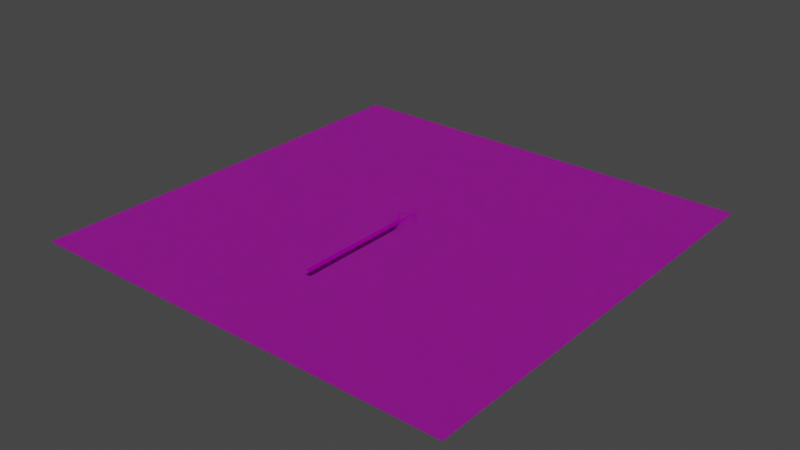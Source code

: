 # Source: IslandNew.blend  (saved by Blender 3.4.6; exported with 4.5.12 LTS)
import bpy
from mathutils import Matrix  # noqa: F401  (used for matrix-valued properties, if any)

bpy.ops.wm.read_factory_settings(use_empty=True)
scene = bpy.context.scene
scene.name = 'Scene'

# ---- collections
col_misc = bpy.data.collections.new('Misc'); scene.collection.children.link(col_misc)
col_collection = bpy.data.collections.new('Collection'); scene.collection.children.link(col_collection)

# ---- images (referenced by path relative to the original .blend; pixels are not part of the script)
import os
ASSET_DIR = os.environ.get("B2B_ASSET_DIR", "")  # directory of the original .blend (textures are referenced by path, not embedded)
HERE = os.path.dirname(os.path.abspath(__file__))  # packed textures are extracted next to this script under _unpacked/

def load_image(name, relpath, width, height, colorspace="sRGB"):
    """Load a texture the original file referenced (path relative to the .blend, or extracted next to this script)."""
    p = next((c for c in (os.path.join(HERE, relpath), os.path.join(ASSET_DIR, relpath)) if relpath and os.path.exists(c)), "")
    if p:
        img = bpy.data.images.load(p, check_existing=True)
        img.name = name
    else:  # same state as the original file: an image datablock whose file is absent (Cycles renders it pink)
        img = bpy.data.images.new(name, width, height)
        img.source = "FILE"
        img.filepath = "//" + (relpath or name)
    img.colorspace_settings.name = colorspace
    return img
img_dirt_2_png = load_image('dirt_2.png', 'dirt_2.png', 1024, 1024, 'sRGB')
img_dirt_2_normal_png = load_image('dirt_2_normal.png', 'dirt_2_normal.png', 1024, 1024, 'sRGB')
img_concrete_019_basecolor_jpg_001 = load_image('Concrete_019_BaseColor.jpg.001', 'Concrete_019_BaseColor.jpg', 1024, 1024, 'sRGB')
img_concrete_019_normal_jpg_001 = load_image('Concrete_019_Normal.jpg.001', 'Concrete_019_Normal.jpg', 1024, 1024, 'sRGB')
img_concrete_019_roughness_jpg_001 = load_image('Concrete_019_Roughness.jpg.001', 'Concrete_019_Roughness.jpg', 1024, 1024, 'sRGB')
img_gravel_001_basecolor_jpg_001 = load_image('Gravel_001_BaseColor.jpg.001', 'Gravel_001_BaseColor.jpg', 1024, 1024, 'sRGB')
img_gravel_001_roughness_jpg_001 = load_image('Gravel_001_Roughness.jpg.001', 'Gravel_001_Roughness.jpg', 1024, 1024, 'sRGB')
img_gravel_001_normal_jpg_001 = load_image('Gravel_001_Normal.jpg.001', 'Gravel_001_Normal.jpg', 1024, 1024, 'sRGB')

# ---- materials (node trees are filled in below, after node groups)
mat_ground = bpy.data.materials.new('Ground')
mat_ground.use_transparent_shadow = False
mat_concrete = bpy.data.materials.new('Concrete')
mat_concrete.use_transparent_shadow = False
mat_gravel = bpy.data.materials.new('Gravel')
mat_gravel.use_transparent_shadow = False

# ---- material node trees
mat_ground.use_nodes = True; mat_ground.node_tree.nodes.clear()
_N = mat_ground.node_tree.nodes; _L = mat_ground.node_tree.links
n0 = _N.new('ShaderNodeOutputMaterial'); n0.name = 'Material Output'; n0.location = (300, 300)
n1 = _N.new('ShaderNodeTexImage'); n1.name = 'Image Texture'; n1.location = (-350, 294)
n1.image = img_dirt_2_png
n2 = _N.new('ShaderNodeBsdfPrincipled'); n2.name = 'Principled BSDF'; n2.location = (10, 300)
n2.distribution = 'GGX'
n2.subsurface_method = 'RANDOM_WALK_SKIN'
n2.inputs[2].default_value = 0.8382
n2.inputs[3].default_value = 1.45
n2.inputs[8].default_value = 1.0
n2.inputs[10].default_value = 0.3164
n2.inputs[13].default_value = 0.0
n2.inputs[27].default_value = (0.0, 0.0, 0.0, 1.0)
n2.inputs[28].default_value = 1.0
n3 = _N.new('ShaderNodeTexImage'); n3.name = 'Image Texture.001'; n3.location = (-380, -77)
n3.image = img_dirt_2_normal_png
n4 = _N.new('ShaderNodeMix'); n4.name = 'Mix'; n4.location = (-160, 180)
n4.data_type = 'RGBA'
n4.inputs[0].default_value = 0.3164
n4.inputs[7].default_value = (0.152, 0.07755, 0.04587, 1.0)
_L.new(n2.outputs[0], n0.inputs[0])
_L.new(n3.outputs[0], n2.inputs[5])
_L.new(n1.outputs[0], n4.inputs[6])
_L.new(n4.outputs[2], n2.inputs[0])
n0.is_active_output = True
mat_concrete.use_nodes = True; mat_concrete.node_tree.nodes.clear()
_N = mat_concrete.node_tree.nodes; _L = mat_concrete.node_tree.links
n0 = _N.new('ShaderNodeBsdfPrincipled'); n0.name = 'Principled BSDF'; n0.location = (10, 300)
n0.distribution = 'GGX'
n0.subsurface_method = 'RANDOM_WALK_SKIN'
n0.inputs[1].default_value = 0.1055
n0.inputs[3].default_value = 1.45
n0.inputs[13].default_value = 0.0
n0.inputs[27].default_value = (0.0, 0.0, 0.0, 1.0)
n0.inputs[28].default_value = 1.0
n1 = _N.new('ShaderNodeOutputMaterial'); n1.name = 'Material Output'; n1.location = (300, 300)
n2 = _N.new('ShaderNodeTexImage'); n2.name = 'Image Texture'; n2.location = (-422, 364)
n2.image = img_concrete_019_basecolor_jpg_001
n3 = _N.new('ShaderNodeTexImage'); n3.name = 'Image Texture.001'; n3.location = (-515, -190)
n3.image = img_concrete_019_normal_jpg_001
n4 = _N.new('ShaderNodeTexImage'); n4.name = 'Image Texture.002'; n4.location = (-370, 63)
n4.image = img_concrete_019_roughness_jpg_001
_L.new(n0.outputs[0], n1.inputs[0])
_L.new(n2.outputs[0], n0.inputs[0])
_L.new(n3.outputs[0], n0.inputs[5])
_L.new(n4.outputs[0], n0.inputs[2])
n1.is_active_output = True
mat_gravel.use_nodes = True; mat_gravel.node_tree.nodes.clear()
_N = mat_gravel.node_tree.nodes; _L = mat_gravel.node_tree.links
n0 = _N.new('ShaderNodeBsdfPrincipled'); n0.name = 'Principled BSDF'; n0.location = (10, 300)
n0.distribution = 'GGX'
n0.subsurface_method = 'RANDOM_WALK_SKIN'
n0.inputs[1].default_value = 0.1
n0.inputs[3].default_value = 1.45
n0.inputs[13].default_value = 0.1
n0.inputs[27].default_value = (0.0, 0.0, 0.0, 1.0)
n0.inputs[28].default_value = 1.0
n1 = _N.new('ShaderNodeOutputMaterial'); n1.name = 'Material Output'; n1.location = (300, 300)
n2 = _N.new('ShaderNodeTexImage'); n2.name = 'Image Texture.002'; n2.location = (-449, 408)
n2.image = img_gravel_001_basecolor_jpg_001
n3 = _N.new('ShaderNodeTexImage'); n3.name = 'Image Texture'; n3.location = (-580, 72)
n3.image = img_gravel_001_roughness_jpg_001
n4 = _N.new('ShaderNodeTexImage'); n4.name = 'Image Texture.001'; n4.location = (-386, -224)
n4.image = img_gravel_001_normal_jpg_001
_L.new(n0.outputs[0], n1.inputs[0])
_L.new(n2.outputs[0], n0.inputs[0])
_L.new(n4.outputs[0], n0.inputs[5])
_L.new(n3.outputs[0], n0.inputs[2])
n1.is_active_output = True

# ---- world
world_world = bpy.data.worlds.new('World'); scene.world = world_world
world_world.use_nodes = True; world_world.node_tree.nodes.clear()
_N = world_world.node_tree.nodes; _L = world_world.node_tree.links
n0 = _N.new('ShaderNodeOutputWorld'); n0.name = 'World Output'; n0.location = (300, 300)
n1 = _N.new('ShaderNodeBackground'); n1.name = 'Background'; n1.location = (10, 300)
n1.inputs[0].default_value = (0.05088, 0.05088, 0.05088, 1.0)
_L.new(n1.outputs[0], n0.inputs[0])
n0.is_active_output = True
world_world.color = (0.05088, 0.05088, 0.05088)
world_world.use_sun_shadow = False
world_world.sun_shadow_jitter_overblur = 0.0

# ---- lights
light_sun = bpy.data.lights.new('Sun', 'SUN')
light_sun.transmission_factor = 0.0
light_sun.energy = 1.0
light_sun.shadow_soft_size = 0.125

# ---- meshes
me_cylinder = bpy.data.meshes.new('Cylinder')
me_cylinder.from_pydata([(4.181, 42.45, -11.45), (2.507, 25.46, -1.451), (8.322, 41.84, -11.45), (4.99, 25.09, -1.451), (12.38, 40.82, -11.45), (7.425, 24.48, -1.451), (16.32, 39.41, -11.45), (9.788, 23.63, -1.451), (20.11, 37.62, -11.45), (12.06, 22.56, -1.451), (23.7, 35.47, -11.45), (14.21, 21.27, -1.451), (27.06, 32.97, -11.45), (16.23, 19.77, -1.451), (30.16, 30.16, -11.45), (18.09, 18.09, -1.451), (32.97, 27.06, -11.45), (19.77, 16.23, -1.451), (35.47, 23.7, -11.45), (21.27, 14.21, -1.451), (37.62, 20.11, -11.45), (22.56, 12.06, -1.451), (39.41, 16.32, -11.45), (23.63, 9.788, -1.451), (40.82, 12.38, -11.45), (24.48, 7.425, -1.451), (41.84, 8.322, -11.45), (25.09, 4.99, -1.451), (42.45, 4.181, -11.45), (25.46, 2.507, -1.451), (42.66, -1.238e-07, -11.45), (25.58, 4.325e-08, -1.451), (42.45, -4.181, -11.45), (25.46, -2.507, -1.451), (41.84, -8.322, -11.45), (25.09, -4.99, -1.451), (40.82, -12.38, -11.45), (24.48, -7.425, -1.451), (39.41, -16.32, -11.45), (23.63, -9.788, -1.451), (37.62, -20.11, -11.45), (22.56, -12.06, -1.451), (35.47, -23.7, -11.45), (21.27, -14.21, -1.451), (32.97, -27.06, -11.45), (19.77, -16.23, -1.451), (30.16, -30.16, -11.45), (18.09, -18.09, -1.451), (27.06, -32.97, -11.45), (16.23, -19.77, -1.451), (23.7, -35.47, -11.45), (14.21, -21.27, -1.451), (20.11, -37.62, -11.45), (12.06, -22.56, -1.451), (16.32, -39.41, -11.45), (9.788, -23.63, -1.451), (12.38, -40.82, -11.45), (7.425, -24.48, -1.451), (8.322, -41.84, -11.45), (4.99, -25.09, -1.451), (-8.322, -41.84, -11.45), (-4.99, -25.09, -1.451), (-12.38, -40.82, -11.45), (-7.425, -24.48, -1.451), (-16.32, -39.41, -11.45), (-9.788, -23.63, -1.451), (-20.11, -37.62, -11.45), (-12.06, -22.56, -1.451), (-23.7, -35.47, -11.45), (-14.21, -21.27, -1.451), (-27.06, -32.97, -11.45), (-16.23, -19.77, -1.451), (-30.16, -30.16, -11.45), (-18.09, -18.09, -1.451), (-32.97, -27.06, -11.45), (-19.77, -16.23, -1.451), (-35.47, -23.7, -11.45), (-21.27, -14.21, -1.451), (-37.62, -20.11, -11.45), (-22.56, -12.06, -1.451), (-39.41, -16.32, -11.45), (-23.63, -9.788, -1.451), (-40.82, -12.38, -11.45), (-24.48, -7.425, -1.451), (-41.84, -8.322, -11.45), (-25.09, -4.99, -1.451), (-42.45, -4.181, -11.45), (-25.46, -2.507, -1.451), (-42.66, -1.238e-07, -11.45), (-25.58, 4.325e-08, -1.451), (-42.45, 4.181, -11.45), (-25.46, 2.507, -1.451), (-41.84, 8.322, -11.45), (-25.09, 4.99, -1.451), (-40.82, 12.38, -11.45), (-24.48, 7.425, -1.451), (-39.41, 16.32, -11.45), (-23.63, 9.788, -1.451), (-37.62, 20.11, -11.45), (-22.56, 12.06, -1.451), (-35.47, 23.7, -11.45), (-21.27, 14.21, -1.451), (-32.97, 27.06, -11.45), (-19.77, 16.23, -1.451), (-30.16, 30.16, -11.45), (-18.09, 18.09, -1.451), (-27.06, 32.97, -11.45), (-16.23, 19.77, -1.451), (-23.7, 35.47, -11.45), (-14.21, 21.27, -1.451), (-20.11, 37.62, -11.45), (-12.06, 22.56, -1.451), (-16.32, 39.41, -11.45), (-9.788, 23.63, -1.451), (-12.38, 40.82, -11.45), (-7.425, 24.48, -1.451), (-8.322, 41.84, -11.45), (-4.99, 25.09, -1.451), (-4.181, 42.45, -11.45), (-2.507, 25.46, -1.451), (0.0, -41.84, -11.45), (-3.992, -246.8, -1.215), (-4.99, -246.8, -1.215), (18.21, 1.569, -1.681), (0.0, 42.45, -11.45), (0.0, 25.46, -1.451), (-3.224e-05, 24.06, -1.451), (22.38, 1.577, -1.451), (-22.38, 1.579, -1.451), (-18.26, 1.569, -1.681), (1.973, -18.5, -1.451), (-2.025, -18.5, -1.451), (-2.016, 1.568, -1.451), (1.989, 1.568, -1.451), (1.977, -13.99, -1.451), (-2.023, -13.99, -1.451), (17.75, 1.568, -1.451), (-17.81, 1.568, -1.451), (2.002, 17.34, -1.451), (-2.008, 17.34, -1.451), (4.99, -25.09, -2.897), (-4.99, -25.09, -2.897), (-3.992, -246.8, -1.451), (3.992, -246.8, -1.451), (3.992, -25.09, -1.451), (-3.992, -25.09, -1.451), (3.992, -25.09, -1.215), (4.99, -25.09, -1.215), (4.99, -246.8, -1.215), (3.992, -246.8, -1.215), (-4.99, -246.8, -1.451), (4.99, -246.8, -1.451), (-4.99, -25.09, -1.215), (-3.992, -25.09, -1.215), (-5.907, -21.07, -1.451), (5.881, -21.07, -1.451), (1.976, -14.44, -1.451), (1.578, -18.5, -1.451), (-2.023, -14.44, -1.451), (-1.62, -18.5, -1.451), (18.21, 1.569, -1.451), (21.91, 1.577, -1.451), (-18.26, 1.569, -1.451), (-21.92, 1.578, -1.451), (-0.0002411, 23.59, -1.451), (1.601, 17.75, -1.451), (-1.606, 17.75, -1.451), (1.581, -13.99, -1.451), (1.602, 18.22, -1.451), (-1.605, 18.23, -1.451), (-1.618, -13.99, -1.451), (6.831, -22.69, -1.451), (-7.123, -24.55, -1.451), (-5.688, -21.24, -1.451), (6.57, -22.81, -1.451), (7.106, -24.56, -1.451), (5.676, -21.23, -1.451), (4.092, -19.47, -1.451), (3.948, -19.66, -1.451), (-4.203, -19.36, -1.451), (-4.044, -19.55, -1.451), (-6.808, -22.72, -1.451), (-6.548, -22.85, -1.451), (-1.62, -18.5, -1.681), (1.578, -18.5, -1.681), (1.581, -18.57, -1.451), (-1.622, -18.57, -1.451), (21.91, 1.577, -1.681), (-21.92, 1.578, -1.681), (-7.123, -24.55, -1.681), (-5.688, -21.24, -1.681), (6.57, -22.81, -1.681), (7.106, -24.56, -1.681), (5.676, -21.23, -1.681), (3.948, -19.66, -1.681), (-4.044, -19.55, -1.681), (-6.548, -22.85, -1.681), (1.581, -18.57, -1.681), (-1.622, -18.57, -1.681), (1.976, -14.44, -1.681), (-2.023, -14.44, -1.681), (1.581, -13.99, -1.681), (-1.606, 17.75, -1.681), (1.601, 17.75, -1.681), (-1.618, -13.99, -1.681), (1.602, 18.22, -1.681), (-1.605, 18.23, -1.681), (-0.0002412, 23.59, -1.681), (4.99, -25.09, -1.451), (-4.99, -25.09, -1.451), (-3.992, -246.8, -1.451), (3.992, -246.8, -1.451), (3.992, -25.09, -1.451), (-3.992, -25.09, -1.451), (-4.99, -246.8, -1.451), (4.99, -246.8, -1.451), (4.99, -25.09, -1.451), (-4.99, -25.09, -1.451), (-3.992, -246.8, -1.451), (3.992, -246.8, -1.451), (3.992, -25.09, -1.451), (-3.992, -25.09, -1.451), (-4.99, -246.8, -1.451), (4.99, -246.8, -1.451), (-4.99, -25.09, -2.207), (-4.99, -246.8, -2.207), (4.99, -25.09, -2.207), (4.99, -246.8, -2.21)], [(141, 61), (59, 140)], [(0, 1, 3, 2), (2, 3, 5, 4), (4, 5, 7, 6), (6, 7, 9, 8), (8, 9, 11, 10), (10, 11, 13, 12), (12, 13, 15, 14), (14, 15, 17, 16), (16, 17, 19, 18), (18, 19, 21, 20), (20, 21, 23, 22), (22, 23, 25, 24), (24, 25, 27, 26), (26, 27, 29, 28), (28, 29, 31, 30), (30, 31, 33, 32), (32, 33, 35, 34), (34, 35, 37, 36), (36, 37, 39, 38), (38, 39, 41, 40), (40, 41, 43, 42), (42, 43, 45, 44), (44, 45, 47, 46), (46, 47, 49, 48), (48, 49, 51, 50), (50, 51, 53, 52), (52, 53, 55, 54), (54, 55, 57, 56), (56, 57, 175, 59, 58), (110, 111, 113, 112), (114, 115, 117, 116), (106, 107, 109, 108), (108, 109, 111, 110), (112, 113, 115, 114), (1, 0, 124, 125), (116, 117, 119, 118), (117, 115, 113, 111, 109, 107, 105, 103, 101, 99, 97, 95, 93, 91, 89, 128, 126, 125, 119), (3, 1, 125, 126, 127, 31, 29, 27, 25, 23, 21, 19, 17, 15, 13, 11, 9, 7, 5), (63, 181, 154, 179, 131, 128, 89, 87, 85, 83, 81, 79, 77, 75, 73, 71, 69, 67, 65), (185, 178, 177, 130, 157), (125, 124, 118, 119), (134, 136, 133), (133, 138, 165, 167, 134), (126, 128, 163, 164), (139, 137, 132), (137, 135, 132), (136, 138, 133), (183, 198, 195, 190, 196, 189, 61, 145, 144, 59, 192, 191, 193, 194, 197, 184), (60, 172, 63, 62), (62, 63, 65, 64), (64, 65, 67, 66), (66, 67, 69, 68), (68, 69, 71, 70), (70, 71, 73, 72), (72, 73, 75, 74), (74, 75, 77, 76), (76, 77, 79, 78), (84, 85, 87, 86), (94, 95, 97, 96), (78, 79, 81, 80), (80, 81, 83, 82), (82, 83, 85, 84), (100, 101, 103, 102), (102, 103, 105, 104), (104, 105, 107, 106), (92, 93, 95, 94), (96, 97, 99, 98), (98, 99, 101, 100), (90, 91, 93, 92), (86, 87, 89, 88), (88, 89, 91, 90), (57, 171, 174, 175), (152, 61, 150, 122), (151, 143, 211, 215), (142, 143, 211, 210), (150, 142, 121, 122), (143, 151, 148, 149), (182, 172, 189, 196), (145, 153, 121, 142), (147, 146, 149, 148), (144, 59, 208, 212), (144, 146, 147, 59), (61, 152, 153, 145), (59, 147, 148, 151), (153, 152, 122, 121), (146, 144, 143, 149), (127, 161, 157, 130), (137, 162, 158, 135), (134, 167, 156), (156, 160, 136, 134), (159, 163, 128, 131), (164, 161, 127, 126), (158, 170, 135), (168, 165, 138, 136, 160), (166, 169, 162, 137, 139), (170, 166, 139, 132, 135), (171, 155, 176, 174), (161, 164, 207, 187), (179, 154, 173, 180), (172, 182, 181, 63), (178, 185, 197, 194), (155, 171, 57, 55, 53, 51, 49, 47, 45, 43, 41, 39, 37, 35, 33, 31, 127, 130, 177), (182, 173, 154, 181), (59, 144, 145, 61, 60, 120, 58), (178, 176, 155, 177), (180, 186, 159, 131, 179), (172, 61, 189), (173, 182, 196, 190), (59, 175, 192), (185, 157, 184, 197), (159, 186, 198, 183), (186, 180, 195, 198), (157, 161, 187, 184), (203, 202, 204, 200, 129, 188, 183, 184, 187, 123, 199, 201), (176, 178, 194, 193), (174, 176, 193, 191), (156, 167, 201, 199), (175, 174, 191, 192), (180, 173, 190, 195), (160, 156, 199, 123), (170, 158, 200, 204), (166, 170, 204, 202), (158, 162, 129, 200), (167, 165, 203, 201), (163, 159, 183, 188), (207, 188, 129, 206, 202, 203, 205, 123, 187), (165, 168, 205, 203), (162, 169, 206, 129), (169, 166, 202, 206), (168, 160, 123, 205), (164, 163, 188, 207), (61, 172, 152), (172, 60, 152), (152, 60, 61), (152, 60, 120), (147, 175, 59), (147, 58, 175), (58, 147, 120), (208, 215, 223, 216), (209, 213, 221, 217), (215, 211, 219, 223), (144, 145, 213, 212), (61, 145, 213, 209), (59, 151, 215, 208), (142, 150, 214, 210), (150, 61, 209, 214), (220, 216, 223, 219), (221, 218, 219, 220), (217, 221, 218, 222), (214, 209, 217, 222), (212, 213, 221, 220), (210, 211, 219, 218), (210, 214, 222, 218), (212, 208, 216, 220), (222, 217, 224, 225), (216, 223, 227, 226)])
me_cylinder.polygons.foreach_set('material_index', [0, 0, 0, 0, 0, 0, 0, 0, 0, 0, 0, 0, 0, 0, 0, 0, 0, 0, 0, 0, 0, 0, 0, 0, 0, 0, 0, 0, 0, 0, 0, 0, 0, 0, 0, 0, 0, 0, 0, 1, 0, 0, 1, 1, 0, 0, 0, 2, 0, 0, 0, 0, 0, 0, 0, 0, 0, 0, 0, 0, 0, 0, 0, 0, 0, 0, 0, 0, 0, 0, 0, 1, 1, 1, 0, 1, 1, 1, 1, 1, 1, 1, 1, 1, 1, 1, 1, 1, 1, 1, 1, 1, 1, 1, 1, 1, 1, 1, 1, 1, 1, 0, 1, 0, 1, 1, 1, 1, 1, 1, 1, 1, 1, 2, 1, 1, 1, 1, 1, 1, 1, 1, 1, 1, 1, 2, 1, 1, 1, 1, 1, 1, 0, 0, 0, 1, 0, 0, 1, 1, 1, 1, 1, 1, 1, 1, 1, 1, 1, 1, 1, 0, 1, 1, 1, 1])
_uv = me_cylinder.uv_layers.new(name='UVMap')
_uv.uv.foreach_set('vector', [-22.9, 14.75, -14.8, 8.505, -15.56, 7.472, -24.15, 12.97, -24.15, 12.97, -15.56, 7.472, -16.22, 6.378, -25.24, 11.1, -25.24, 11.1, -16.22, 6.378, -16.79, 5.228, -26.17, 9.135, -26.17, 9.135, -16.79, 5.228, -17.24, 4.032, -26.92, 7.097, -26.92, 7.097, -17.24, 4.032, -17.58, 2.801, -27.48, 5.002, -27.48, 5.002, -17.58, 2.801, -17.81, 1.585, -27.86, 2.864, -27.86, 2.864, -17.81, 1.585, -17.91, 0.3488, -28.05, 0.7, -28.05, 0.7, -17.91, 0.3488, -17.88, -0.8998, -28.03, -1.476, -28.03, -1.476, -17.88, -0.8998, -17.74, -2.151, -27.82, -3.646, -27.82, -3.646, -17.74, -2.151, -17.47, -3.396, -27.42, -5.794, -27.42, -5.794, -17.47, -3.396, -17.08, -4.624, -26.82, -7.904, -26.82, -7.904, -17.08, -4.624, -16.57, -5.826, -26.03, -9.959, -26.03, -9.959, -16.57, -5.826, -15.95, -6.989, -25.07, -11.94, -25.07, -11.94, -15.95, -6.989, -15.24, -8.106, -23.94, -13.84, -23.94, -13.84, -15.24, -8.106, -14.46, -9.171, -22.64, -15.64, -22.64, -15.64, -14.46, -9.171, -13.61, -10.17, -21.19, -17.32, -21.19, -17.32, -13.61, -10.17, -12.68, -11.09, -19.6, -18.87, -19.6, -18.87, -12.68, -11.09, -11.67, -11.92, -17.88, -20.27, -17.88, -20.27, -11.67, -11.92, -10.59, -12.66, -16.04, -21.52, -16.04, -21.52, -10.59, -12.66, -9.447, -13.3, -14.1, -22.6, -14.1, -22.6, -9.447, -13.3, -8.278, -13.83, -12.08, -23.5, -12.08, -23.5, -8.278, -13.83, -7.058, -14.24, -9.977, -24.23, -9.977, -24.23, -7.058, -14.24, -5.796, -14.54, -7.819, -24.76, -7.819, -24.76, -5.796, -14.54, -4.502, -14.71, -5.618, -25.1, -5.618, -25.1, -4.502, -14.71, -3.185, -14.76, -3.392, -25.25, -3.392, -25.25, -3.185, -14.76, -1.858, -14.69, -1.157, -25.2, -1.157, -25.2, -1.858, -14.69, -0.5237, -14.5, 1.072, -24.96, 1.072, -24.96, -0.5237, -14.5, 0.8057, -14.21, 3.276, -24.53, 3.276, -24.53, 0.8057, -14.21, 0.9752, -14.16, 26.22, -15.93, 5.435, -23.91, -12.74, 22.56, -8.914, 13.29, -10.02, 12.75, -14.68, 21.65, -16.54, 20.58, -11.08, 12.09, -12.1, 11.31, -18.31, 19.34, -8.643, 23.82, -6.562, 14.04, -7.777, 13.72, -10.72, 23.28, -10.72, 23.28, -7.777, 13.72, -8.914, 13.29, -12.74, 22.56, -14.68, 21.65, -10.02, 12.75, -11.08, 12.09, -16.54, 20.58, -14.8, 8.505, -22.9, 14.75, -21.43, 16.35, -13.91, 9.435, -18.31, 19.34, -12.1, 11.31, -13.05, 10.43, -19.96, 17.94, -12.1, 11.31, -11.08, 12.09, -10.02, 12.75, -8.914, 13.29, -7.777, 13.72, -6.562, 14.04, -5.324, 14.25, -4.072, 14.34, -2.818, 14.32, -1.57, 14.18, -0.3402, 13.93, 0.862, 13.57, 2.028, 13.1, 3.156, 12.54, 4.251, 11.89, 2.64, 10.93, -13.35, 8.899, -13.91, 9.435, -13.05, 10.43, -15.56, 7.472, -14.8, 8.505, -13.91, 9.435, -13.35, 8.899, -13.6, -7.429, -14.46, -9.171, -15.24, -8.106, -15.95, -6.989, -16.57, -5.826, -17.08, -4.624, -17.47, -3.396, -17.74, -2.151, -17.88, -0.8998, -17.91, 0.3488, -17.81, 1.585, -17.58, 2.801, -17.24, 4.032, -16.79, 5.228, -16.22, 6.378, 10.32, -2.125, 9.358, -1.972, 8.377, -1.943, 7.181, -2.251, 6.261, -2.984, 2.64, 10.93, 4.251, 11.89, 5.293, 11.18, 6.261, 10.38, 7.142, 9.501, 7.925, 8.555, 8.603, 7.545, 9.198, 6.45, 9.689, 5.304, 10.07, 4.117, 10.35, 2.898, 10.51, 1.656, 10.56, 0.4006, 10.49, -0.861, -0.6692, 6.65, -0.6833, 7.216, -0.7378, 7.224, -0.721, 6.694, -0.6769, 6.642, -13.91, 9.435, -21.43, 16.35, -19.96, 17.94, -13.05, 10.43, 23.6, 18.3, 19.58, 7.655, 26.93, 11.03, 11.07, -3.584, 13.17, -8.155, 13.35, -8.265, 9.228, 0.7522, 9.13, 0.6792, -10.44, -5.211, -1.419, -12.38, -1.406, -12.27, -10.31, -5.164, 30.33, 3.66, 26.34, -7.093, 33.71, -3.709, 26.34, -7.093, 37.04, -10.97, 33.71, -3.709, 19.58, 7.655, 30.31, 3.666, 26.93, 11.03, 5.521, -5.326, 5.537, -5.343, 5.158, -6.246, 5.172, -7.131, 5.371, -7.784, 5.669, -8.388, 6.38, -7.963, 6.643, -7.698, 8.754, -5.577, 9.018, -5.312, 9.437, -4.605, 8.83, -4.288, 8.174, -4.109, 7.299, -4.152, 6.384, -4.493, 6.367, -4.465, 19.83, -5.785, 10.29, -2.28, 10.32, -2.125, 20.25, -3.7, 20.25, -3.7, 10.32, -2.125, 10.49, -0.861, 20.49, -1.588, 20.49, -1.588, 10.49, -0.861, 10.56, 0.4006, 20.55, 0.5401, 20.55, 0.5401, 10.56, 0.4006, 10.51, 1.656, 20.43, 2.663, 20.43, 2.663, 10.51, 1.656, 10.35, 2.898, 20.13, 4.766, 20.13, 4.766, 10.35, 2.898, 10.07, 4.117, 19.64, 6.833, 19.64, 6.833, 10.07, 4.117, 9.689, 5.304, 18.97, 8.848, 18.97, 8.848, 9.689, 5.304, 9.198, 6.45, 18.12, 10.8, 18.12, 10.8, 9.198, 6.45, 8.603, 7.545, 17.11, 12.66, 13.13, 17.62, 6.261, 10.38, 5.293, 11.18, 11.52, 19.02, 4.042, 23.09, 0.862, 13.57, -0.3402, 13.93, 1.983, 23.68, 17.11, 12.66, 8.603, 7.545, 7.925, 8.555, 15.93, 14.43, 15.93, 14.43, 7.925, 8.555, 7.142, 9.501, 14.6, 16.08, 14.6, 16.08, 7.142, 9.501, 6.261, 10.38, 13.13, 17.62, -2.251, 24.31, -2.818, 14.32, -4.072, 14.34, -4.393, 24.34, -4.393, 24.34, -4.072, 14.34, -5.324, 14.25, -6.53, 24.17, -6.53, 24.17, -5.324, 14.25, -6.562, 14.04, -8.643, 23.82, 6.04, 22.32, 2.028, 13.1, 0.862, 13.57, 4.042, 23.09, 1.983, 23.68, -0.3402, 13.93, -1.57, 14.18, -0.1202, 24.09, -0.1202, 24.09, -1.57, 14.18, -2.818, 14.32, -2.251, 24.31, 7.964, 21.38, 3.156, 12.54, 2.028, 13.1, 6.04, 22.32, 11.52, 19.02, 5.293, 11.18, 4.251, 11.89, 9.798, 20.28, 9.798, 20.28, 4.251, 11.89, 3.156, 12.54, 7.964, 21.38, -0.3496, 8.677, -0.5217, 8.27, -0.4573, 8.248, -0.283, 8.643, 1.779, 43.41, 1.688, 43.41, 1.688, -42.41, 1.779, -42.41, 0.5312, 1.0, 0.475, 0.8029, 0.475, 0.8029, 0.5312, 1.0, 0.0, 0.0, 0.0, 0.0, 0.0, 0.0, 0.0, 0.0, 0.0, 0.0, 0.0, 0.0, 0.0, 0.0, 0.0, 0.0, 0.475, 0.8029, 0.5312, 1.0, 0.5312, 1.0, 0.475, 0.8029, 7.858, -9.921, 8.335, -10.2, 8.37, -10.14, 7.896, -9.861, 2.257, 43.41, 2.166, 43.41, 2.166, -42.41, 2.257, -42.41, 2.355, -42.41, 2.742, -42.41, 2.742, 43.41, 2.355, 43.41, 0.475, 0.8029, 0.5312, 1.0, 0.5312, 1.0, 0.475, 0.8029, 11.78, 2.363, 11.7, 2.37, 11.51, 2.115, 11.6, 2.057, 12.24, 2.353, 12.26, 2.44, 11.92, 2.472, 11.88, 2.397, 2.264, -42.41, 2.355, -42.41, 2.355, 43.41, 2.264, 43.41, 2.166, 43.41, 1.779, 43.41, 1.779, -42.41, 2.166, -42.41, 2.742, -42.41, 2.833, -42.41, 2.833, 43.41, 2.742, 43.41, -13.6, -7.429, -13.41, -7.275, 1.531, -9.578, 1.362, -9.701, 2.807, 3.493, 2.669, 3.419, 8.98, 0.9703, 8.946, 1.084, 9.13, 0.6792, 9.228, 0.7522, 9.068, 0.7741, 9.068, 0.7741, 6.72, -5.449, 6.869, -5.394, 9.13, 0.6792, 6.42, -8.485, -1.406, -12.27, -1.419, -12.38, 6.419, -8.572, -13.18, 8.725, -13.41, -7.275, -13.6, -7.429, -13.35, 8.899, 8.98, 0.9703, 9.069, 1.114, 8.946, 1.084, 13.34, -8.382, 13.35, -8.265, 13.17, -8.155, 6.869, -5.394, 6.72, -5.449, 4.939, 10.11, 4.843, 10.18, 2.669, 3.419, 2.807, 3.493, 4.904, 9.909, 9.069, 1.114, 4.939, 10.11, 4.904, 9.909, 6.959, 5.393, 8.946, 1.084, -0.5217, 8.27, -0.6576, 7.827, -0.5931, 7.813, -0.4573, 8.248, -8.036, 4.949, -10.31, -5.164, -10.23, -5.138, -7.984, 4.898, 6.797, -9.146, 7.328, -9.657, 7.386, -9.592, 6.847, -9.093, 8.335, -10.2, 7.858, -9.921, 7.808, -9.993, 8.295, -10.28, -0.6833, 7.216, -0.6692, 6.65, -0.6243, 6.619, -0.6225, 7.212, 0.4648, -12.09, 0.5464, -13.17, 0.8057, -14.21, -0.5237, -14.5, -1.858, -14.69, -3.185, -14.76, -4.502, -14.71, -5.796, -14.54, -7.058, -14.24, -8.278, -13.83, -9.447, -13.3, -10.59, -12.66, -11.67, -11.92, -12.68, -11.09, -13.61, -10.17, -14.46, -9.171, -13.6, -7.429, 1.362, -9.701, 0.7542, -10.79, 7.858, -9.921, 7.386, -9.592, 7.328, -9.657, 7.808, -9.993, 26.22, -15.93, 26.43, -15.47, 28.04, -11.75, 28.24, -11.28, 19.83, -5.785, 18.14, -9.663, 16.46, -13.54, -0.6833, 7.216, -0.5931, 7.813, -0.6576, 7.827, -0.7378, 7.224, 6.847, -9.093, 6.434, -8.487, 6.42, -8.485, 6.419, -8.572, 6.797, -9.146, 8.335, -10.2, 8.916, -10.53, 8.37, -10.14, 7.386, -9.592, 7.858, -9.921, 7.896, -9.861, 7.43, -9.537, -0.08343, 9.099, -0.283, 8.643, -0.235, 8.622, -0.6692, 6.65, -0.6769, 6.642, -0.6363, 6.604, -0.6243, 6.619, 6.42, -8.485, 6.434, -8.487, 6.456, -8.415, 6.43, -8.41, 6.434, -8.487, 6.847, -9.093, 6.898, -9.047, 6.456, -8.415, -0.6769, 6.642, -8.036, 4.949, -7.984, 4.898, -0.6363, 6.604, -3.464, 5.271, -4.328, 4.402, 4.285, -4.11, 4.299, -4.34, -4.431, -4.468, -5.418, -5.456, 5.516, -5.323, 6.367, -4.465, 6.386, 6.419, 5.391, 5.413, 5.371, -3.255, 5.143, -3.241, -0.5931, 7.813, -0.6833, 7.216, -0.6225, 7.212, -0.5375, 7.8, -0.4573, 8.248, -0.5931, 7.813, -0.5375, 7.8, -0.4061, 8.229, 9.068, 0.7741, 9.228, 0.7522, 9.276, 0.822, 9.03, 0.8686, -0.283, 8.643, -0.4573, 8.248, -0.4061, 8.229, -0.235, 8.622, 6.847, -9.093, 7.386, -9.592, 7.43, -9.537, 6.898, -9.047, 6.72, -5.449, 9.068, 0.7741, 9.03, 0.8686, 6.612, -5.485, 9.069, 1.114, 8.98, 0.9703, 9.005, 0.8683, 9.169, 1.088, 4.939, 10.11, 9.069, 1.114, 9.169, 1.088, 5.004, 10.18, 8.98, 0.9703, 2.669, 3.419, 2.547, 3.384, 9.005, 0.8683, 9.228, 0.7522, 13.35, -8.265, 13.44, -8.261, 9.276, 0.822, -1.406, -12.27, 6.42, -8.485, 6.43, -8.41, -1.394, -12.17, -5.478, 6.42, -5.418, -5.456, -4.431, -4.468, -4.462, 4.535, -4.328, 4.402, -3.464, 5.271, -3.592, 5.401, 5.391, 5.413, 6.386, 6.419, 13.35, -8.265, 13.34, -8.382, 13.42, -8.516, 13.44, -8.261, 2.669, 3.419, 4.843, 10.18, 4.815, 10.31, 2.547, 3.384, 4.843, 10.18, 4.939, 10.11, 5.004, 10.18, 4.815, 10.31, 13.34, -8.382, 6.72, -5.449, 6.612, -5.485, 13.42, -8.516, -10.31, -5.164, -1.406, -12.27, -1.394, -12.17, -10.23, -5.138, 8.916, -10.53, 8.335, -10.2, 8.88, -10.6, 10.29, -2.28, 19.83, -5.785, 10.01, -3.367, 0.0, 0.0, 0.0, 0.0, 0.0, 0.0, 10.01, -3.367, 19.83, -5.785, 18.14, -9.663, -0.1328, 9.12, -0.283, 8.643, -0.08343, 9.099, 7.987, -8.018, 16.46, -13.54, 7.391, -8.96, 16.46, -13.54, 7.987, -8.018, 18.14, -9.663, 0.5312, 1.0, 0.5312, 1.0, 0.5312, 1.0, 0.5312, 1.0, 0.2032, 0.01461, 0.2125, 0.01461, 0.2125, 0.01461, 0.2032, 0.01461, 0.5312, 1.0, 0.475, 0.8029, 0.475, 0.8029, 0.5312, 1.0, 0.475, 0.8029, 0.2125, 0.01461, 0.2125, 0.01461, 0.475, 0.8029, 0.2032, 0.01461, 0.2125, 0.01461, 0.2125, 0.01461, 0.2032, 0.01461, 0.5312, 1.0, 0.5312, 1.0, 0.5312, 1.0, 0.5312, 1.0, 0.0, 0.0, 0.0, 0.0, 0.0, 0.0, 0.0, 0.0, 0.0, 0.0, 0.0, 0.0, 0.0, 0.0, 0.0, 0.0, -2.088, -42.41, -2.474, -42.41, -2.474, 43.41, -2.088, 43.41, 1.002, -42.41, 1.002, 43.41, -2.088, 43.41, -2.088, -42.41, 1.389, -42.41, 1.002, -42.41, 1.002, 43.41, 1.389, 43.41, 0.0, 0.0, 0.0, 0.0, 0.0, 0.0, 0.0, 0.0, 0.475, 0.8029, 0.2125, 0.01461, 0.2125, 0.01461, 0.475, 0.8029, 0.0, 0.0, 0.0, 0.0, 0.0, 0.0, 0.0, 0.0, 0.0, 0.0, 0.0, 0.0, 0.0, 0.0, 0.0, 0.0, 0.475, 0.8029, 0.5312, 1.0, 0.5312, 1.0, 0.475, 0.8029, 1.389, 43.41, 1.389, -42.41, 1.681, -42.41, 1.681, 43.41, -2.474, -42.41, -2.474, 43.41, -2.768, 43.41, -2.766, -42.41])
me_cylinder.materials.append(mat_ground)
me_cylinder.materials.append(mat_concrete)
me_cylinder.materials.append(mat_gravel)
me_cylinder.update()
me_plane = bpy.data.meshes.new('Plane')
me_plane.from_pydata([(-250.0, -250.0, 0.02555), (250.0, -250.0, 0.0), (-250.0, 250.0, 0.0), (250.0, 250.0, 0.0)], [], [(0, 1, 3, 2)])
_uv = me_plane.uv_layers.new(name='UVMap')
_uv.uv.foreach_set('vector', [215.5, 215.5, -214.5, 215.5, -214.5, -214.5, 215.5, -214.5])
me_plane.materials.append(mat_ground)
me_plane.update()

# ---- objects
ob_sun = bpy.data.objects.new('Sun', light_sun)
ob_ground = bpy.data.objects.new('Ground', me_cylinder)
ob_underwater = bpy.data.objects.new('Underwater', me_plane)

# ---- transforms, parenting, visibility, modifiers, constraints
ob_sun.location = (0.0, 0.0, 0.0)
ob_ground.location = (0.0, 0.0, 5.0)
ob_ground.scale = (1.2, 1.2, 1.0)
ob_underwater.location = (6.002, -29.22, -6.192)
ob_underwater.scale = (2.0, 2.0, 1.0)

# ---- collection membership
col_misc.objects.link(ob_sun)
col_collection.objects.link(ob_ground)
col_collection.objects.link(ob_underwater)

# ---- scene / render settings (as saved in the file)
scene.frame_start = 1; scene.frame_end = 250; scene.frame_set(0)
scene.render.engine = 'BLENDER_EEVEE_NEXT'
scene.cycles.sampling_pattern = 'TABULATED_SOBOL'
scene.cycles.use_light_tree = False
scene.view_settings.view_transform = 'Filmic'
bpy.context.view_layer.update()

# ---- added for rendering (the .blend has no active camera): camera
cam_auto = bpy.data.cameras.new('AutoCamera')
cam_auto.lens = 50.0
cam_auto.sensor_width = 36.0
cam_auto.clip_end = 22964.1
ob_auto_camera = bpy.data.objects.new('AutoCamera', cam_auto)
scene.collection.objects.link(ob_auto_camera)
ob_auto_camera.location = (1314.5, -1599.42, 1045.47)
ob_auto_camera.rotation_euler = (1.09748, -7.21219e-08, 0.694738)
scene.camera = ob_auto_camera
bpy.context.view_layer.update()
